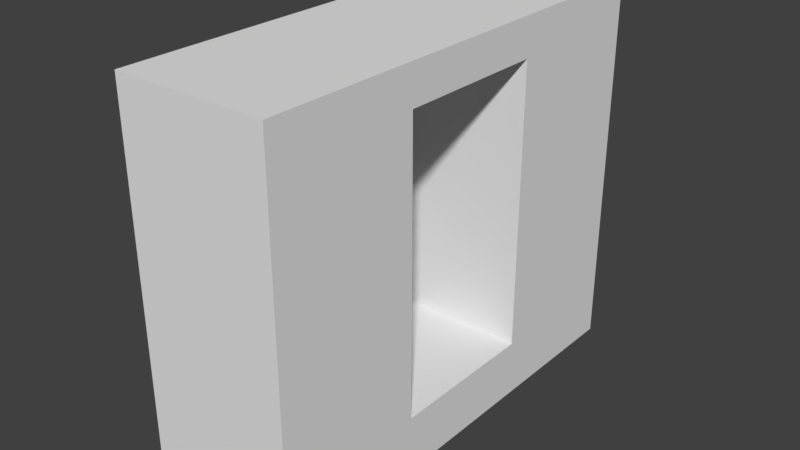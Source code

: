 # Source: HallWallWindow_2x6x5.blend  (saved by Blender 2.79.0; exported with 4.5.12 LTS)
import bpy
from mathutils import Matrix  # noqa: F401  (used for matrix-valued properties, if any)

bpy.ops.wm.read_factory_settings(use_empty=True)
scene = bpy.context.scene
scene.name = 'Scene'

# ---- collections
col_collection_1 = bpy.data.collections.new('Collection 1'); scene.collection.children.link(col_collection_1)

# ---- materials (node trees are filled in below, after node groups)
mat_material = bpy.data.materials.new('Material')
mat_material.alpha_threshold = 0.0
mat_material.use_transparent_shadow = False
mat_material.roughness = 0.5
mat_material.line_color = (0.0, 0.0, 0.0, 1.0)

# ---- material node trees

# ---- world
world_world = bpy.data.worlds.new('World'); scene.world = world_world
world_world.color = (0.05088, 0.05088, 0.05088)
world_world.use_sun_shadow = False
world_world.sun_shadow_jitter_overblur = 0.0
world_world.cycles.sampling_method = 'MANUAL'

# ---- meshes
me_hallwallwindow_2x6x5 = bpy.data.meshes.new('HallWallWindow_2x6x5')
me_hallwallwindow_2x6x5.from_pydata([(2.0, -2.623e-07, -6.0), (2.0, 0.0, 0.0), (-1.192e-07, -7.816e-15, -1.788e-07), (3.576e-07, -2.623e-07, -6.0), (2.0, 5.0, -6.0), (2.0, 5.0, 4.212e-07), (-3.576e-07, 5.0, -5.325e-07), (5.96e-08, 5.0, -6.0), (2.0, -8.742e-08, -2.0), (-2.534e-08, -8.742e-08, -2.0), (2.0, 5.0, -2.0), (-2.755e-07, 5.0, -2.0), (2.424e-07, -1.748e-07, -4.0), (-4.118e-08, 5.0, -4.0), (2.0, -1.748e-07, -4.0), (2.0, 5.0, -4.0), (-2.24e-07, 4.5, -2.0), (2.0, 4.5, -2.0), (2.0, 4.5, -4.0), (1.722e-08, 4.5, -4.0), (1.861e-07, 0.75, -4.0), (2.0, 0.75, -4.0), (2.0, 0.75, -2.0), (-7.5e-08, 0.75, -2.0), (2.0, 2.5, -4.0), (0.2, 0.75, -2.0), (2.0, 2.5, -2.0), (-1.495e-07, 2.5, -2.0), (0.2, 4.5, -4.0), (5.557e-08, 0.75, -3.0), (0.2, 4.5, -2.0), (0.2, 0.75, -4.0), (1.017e-07, 2.5, -4.0), (0.2, 0.75, -3.0), (0.2, 2.5, -4.0), (0.2, 2.5, -2.0)], [], [(8, 1, 2, 9), (10, 11, 6, 5), (0, 4, 15, 18, 24, 21, 14), (8, 22, 26, 17, 10, 5, 1), (12, 20, 32, 19, 13, 7, 3), (1, 5, 6, 2), (9, 8, 22, 25, 23), (18, 15, 10, 17), (0, 14, 12, 3), (4, 7, 13, 15), (4, 0, 3, 7), (15, 13, 11, 10), (16, 11, 13, 19), (8, 9, 12, 14), (35, 30, 17, 26), (9, 23, 29, 20, 12), (34, 28, 19, 32), (33, 31, 20, 29), (14, 12, 20, 31, 21), (2, 6, 11, 16, 27, 23, 9), (14, 21, 22, 8), (30, 16, 19, 28), (25, 33, 29, 23), (17, 30, 28, 18), (31, 34, 32, 20), (21, 24, 34, 31), (24, 18, 28, 34), (25, 35, 26, 22), (23, 27, 35, 25), (27, 16, 30, 35), (34, 35, 25, 31), (23, 27, 32, 20), (27, 35, 34, 32), (21, 31, 33, 25, 22)])
me_hallwallwindow_2x6x5.materials.append(mat_material)
me_hallwallwindow_2x6x5.use_remesh_preserve_volume = False
me_hallwallwindow_2x6x5.use_remesh_preserve_attributes = False
me_hallwallwindow_2x6x5.use_mirror_vertex_groups = False
me_hallwallwindow_2x6x5.update()

# ---- objects
ob_hallwallwindow_2x6x5 = bpy.data.objects.new('HallWallWindow_2x6x5', me_hallwallwindow_2x6x5)

# ---- transforms, parenting, visibility, modifiers, constraints
ob_hallwallwindow_2x6x5.location = (0.0, 0.0, 0.0)
ob_hallwallwindow_2x6x5.rotation_euler = (1.571, -0.0, 0.0)
ob_hallwallwindow_2x6x5.lock_rotations_4d = False
ob_hallwallwindow_2x6x5.empty_display_type = 'ARROWS'
ob_hallwallwindow_2x6x5.lineart.crease_threshold = 0.0

# ---- collection membership
col_collection_1.objects.link(ob_hallwallwindow_2x6x5)

# ---- scene / render settings (as saved in the file)
scene.frame_start = 1; scene.frame_end = 250; scene.frame_set(79)
scene.render.engine = 'BLENDER_EEVEE_NEXT'
scene.render.resolution_percentage = 50
scene.render.dither_intensity = 0.0
scene.cycles.use_denoising = False
scene.cycles.samples = 128
scene.cycles.sampling_pattern = 'TABULATED_SOBOL'
scene.cycles.use_adaptive_sampling = False
scene.cycles.use_light_tree = False
scene.cycles.blur_glossy = 0.0
scene.cycles.sample_clamp_indirect = 0.0
scene.view_settings.view_transform = 'Standard'
bpy.context.view_layer.update()

# ---- added for rendering (the .blend has no active camera and no usable light): camera, sun
cam_auto = bpy.data.cameras.new('AutoCamera')
cam_auto.lens = 50.0
cam_auto.sensor_width = 36.0
cam_auto.clip_end = 1000.0
ob_auto_camera = bpy.data.objects.new('AutoCamera', cam_auto)
scene.collection.objects.link(ob_auto_camera)
ob_auto_camera.location = (8.4594, -5.95128, 8.46752)
ob_auto_camera.rotation_euler = (1.09748, -7.21219e-08, 0.694738)
scene.camera = ob_auto_camera
light_auto_sun = bpy.data.lights.new('AutoSun', 'SUN')
light_auto_sun.energy = 3.0
light_auto_sun.angle = 0.0523599
ob_auto_sun = bpy.data.objects.new('AutoSun', light_auto_sun)
scene.collection.objects.link(ob_auto_sun)
ob_auto_sun.rotation_euler = (0.872665, 0.174533, 0.523599)
bpy.context.view_layer.update()
